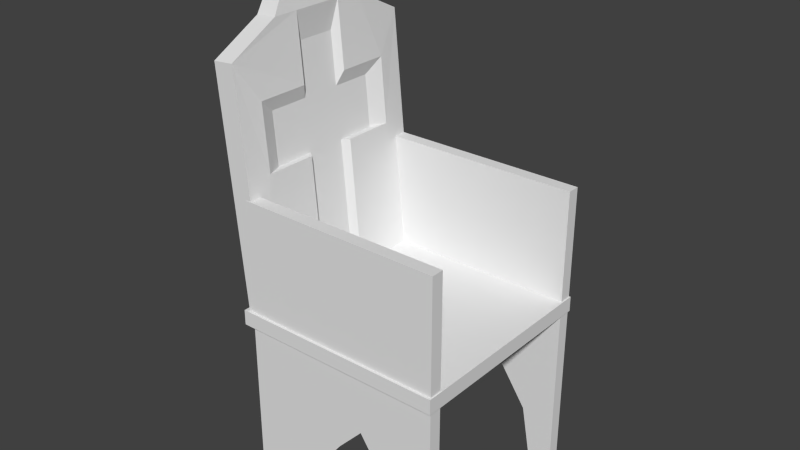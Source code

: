 # Source: chair.blend  (saved by Blender 2.68.0; exported with 4.5.12 LTS)
import bpy
from mathutils import Matrix  # noqa: F401  (used for matrix-valued properties, if any)

bpy.ops.wm.read_factory_settings(use_empty=True)
scene = bpy.context.scene
scene.name = 'Scene'

# ---- collections
col_collection_1 = bpy.data.collections.new('Collection 1'); scene.collection.children.link(col_collection_1)

# ---- materials (node trees are filled in below, after node groups)
mat_atlas_01 = bpy.data.materials.new('atlas_01')
mat_atlas_01.alpha_threshold = 0.0
mat_atlas_01.use_transparent_shadow = False
mat_atlas_01.roughness = 0.5
mat_atlas_01.line_color = (0.0, 0.0, 0.0, 1.0)

# ---- material node trees

# ---- world
world_world = bpy.data.worlds.new('World'); scene.world = world_world
world_world.color = (0.05088, 0.05088, 0.05088)
world_world.use_sun_shadow = False
world_world.sun_shadow_jitter_overblur = 0.0
world_world.cycles.sampling_method = 'MANUAL'
world_world.cycles.sample_map_resolution = 256

# ---- meshes
me_chair = bpy.data.meshes.new('chair')
me_chair.from_pydata([(-4.447, 4.212, 6.027), (-4.845, 4.177, -2.179), (-5.11, 7.254, 2.631), (-4.845, 4.177, 0.226), (-3.771, -3.632, 2.961), (-4.315, -1.977, 2.631), (-5.122, 12.06, 2.961), (-3.771, -3.632, -0.1042), (-4.447, 4.212, -0.1042), (-4.784, 8.133, -3.17), (-5.122, 12.06, -0.1042), (-5.11, 7.254, 0.226), (-4.784, 8.133, 6.027), (-4.845, 4.177, 5.036), (-4.845, 4.177, 2.631), (-4.315, -1.977, 0.226), (-4.447, 4.212, -3.17), (-5.11, 7.254, -2.179), (-5.375, 10.33, 2.631), (-4.784, 8.133, 2.961), (-4.447, 4.212, 2.961), (-5.375, 10.33, 0.226), (-4.784, 8.133, -0.1042), (-5.11, 7.254, 5.036), (-5.988, 16.63, 1.429), (-6.372, 11.95, -1.637), (-6.378, 11.95, 4.495), (-6.614, 16.58, 1.429), (-6.344, 10.43, -4.702), (-3.771, -3.632, -4.702), (-5.022, -3.74, -4.702), (-3.771, -3.632, 7.56), (-5.091, 10.43, 7.56), (-5.122, 12.06, 4.494), (-5.122, 12.06, -1.637), (-5.093, 10.53, -4.702), (-5.022, -3.74, 7.56), (-6.342, 10.32, 7.56), (-5.293, -4.415, 7.722), (7.522, -4.415, 7.722), (7.522, -3.51, 7.722), (-5.293, -3.51, 7.722), (7.522, -3.51, -4.766), (-5.293, -3.51, -4.766), (7.522, -4.415, -4.766), (-5.293, -4.415, -4.766), (-4.73, 3.183, -4.699), (-1.686, -12.46, -4.699), (-0.1642, -11.46, -4.699), (7.446, 3.183, -4.699), (5.402, -11.58, -4.699), (2.88, -7.828, -4.699), (5.924, -14.46, -4.699), (7.446, -14.46, -4.699), (1.358, -9.457, -4.699), (-4.73, -14.46, -4.699), (-3.208, -14.46, -4.699), (-4.73, 3.183, -3.949), (-1.686, -12.46, -3.949), (-0.1642, -11.46, -3.949), (7.446, 3.183, -3.949), (5.402, -11.58, -3.949), (2.88, -7.828, -3.949), (5.924, -14.46, -3.949), (7.446, -14.46, -3.949), (1.358, -9.457, -3.949), (-4.73, -14.46, -3.949), (-3.208, -14.46, -3.949), (-4.73, 3.183, 6.823), (-1.686, -12.46, 6.823), (-0.1642, -11.46, 6.823), (7.446, 3.183, 6.823), (5.402, -11.58, 6.823), (2.88, -7.828, 6.823), (5.924, -14.46, 6.823), (7.446, -14.46, 6.823), (1.358, -9.457, 6.823), (-4.73, -14.46, 6.823), (-3.208, -14.46, 6.823), (-4.73, 3.183, 7.573), (-1.686, -12.46, 7.573), (-0.1642, -11.46, 7.573), (7.446, 3.183, 7.573), (5.402, -11.58, 7.573), (2.88, -7.828, 7.573), (5.924, -14.46, 7.573), (7.446, -14.46, 7.573), (1.358, -9.457, 7.573), (-4.73, -14.46, 7.573), (-3.208, -14.46, 7.573)], [], [(5, 4, 7, 15), (15, 7, 8, 3), (16, 1, 3, 8), (17, 1, 16, 9), (9, 22, 11, 17), (21, 11, 22, 10), (10, 6, 18, 21), (6, 19, 2, 18), (23, 2, 19, 12), (12, 0, 13, 23), (0, 20, 14, 13), (14, 20, 4, 5), (31, 32, 37, 36), (32, 33, 26, 37), (33, 24, 27, 26), (24, 34, 25, 27), (28, 25, 34, 35), (30, 28, 35, 29), (36, 30, 29, 31), (30, 25, 28), (37, 26, 36), (36, 26, 25, 30), (27, 25, 26), (7, 29, 16, 8), (35, 9, 16, 29), (35, 34, 10, 22, 9), (33, 32, 12, 19, 6), (34, 24, 33, 6, 10), (31, 4, 20, 0), (32, 31, 0, 12), (38, 39, 40, 41), (41, 40, 42, 43), (43, 42, 44, 45), (39, 38, 45, 44), (39, 44, 42, 40), (45, 38, 41, 43), (50, 53, 52), (49, 53, 50), (49, 50, 51), (46, 49, 51), (46, 51, 54), (46, 54, 48), (46, 48, 47), (46, 47, 56), (46, 56, 55), (61, 63, 64), (60, 61, 64), (60, 62, 61), (57, 62, 60), (57, 65, 62), (57, 59, 65), (57, 58, 59), (57, 67, 58), (57, 66, 67), (56, 67, 66, 55), (54, 65, 59, 48), (50, 61, 62, 51), (55, 66, 57, 46), (53, 64, 63, 52), (48, 59, 58, 47), (46, 57, 60, 49), (52, 63, 61, 50), (47, 58, 67, 56), (51, 62, 65, 54), (49, 60, 64, 53), (72, 75, 74), (71, 75, 72), (71, 72, 73), (68, 71, 73), (68, 73, 76), (68, 76, 70), (68, 70, 69), (68, 69, 78), (68, 78, 77), (83, 85, 86), (82, 83, 86), (82, 84, 83), (79, 84, 82), (79, 87, 84), (79, 81, 87), (79, 80, 81), (79, 89, 80), (79, 88, 89), (78, 89, 88, 77), (76, 87, 81, 70), (72, 83, 84, 73), (77, 88, 79, 68), (75, 86, 85, 74), (70, 81, 80, 69), (68, 79, 82, 71), (74, 85, 83, 72), (69, 80, 89, 78), (73, 84, 87, 76), (71, 82, 86, 75), (15, 3, 14, 5), (14, 2, 23, 13), (3, 11, 2, 14), (11, 3, 1, 17), (2, 11, 21, 18)])
_uv = me_chair.uv_layers.new(name='UVMap')
_uv.uv.foreach_set('vector', [0.3239, 0.7486, 0.2729, 0.8256, 0.1551, 0.7093, 0.2315, 0.6573, 0.616, 0.6109, 0.6257, 0.5698, 0.6257, 0.7605, 0.616, 0.7605, 0.1322, 0.5712, 0.1418, 0.5952, 0.1417, 0.6535, 0.132, 0.6455, 0.4904, 0.2105, 0.3733, 0.329, 0.3359, 0.2908, 0.4851, 0.1397, 0.4851, 0.1397, 0.6029, 0.256, 0.5828, 0.3017, 0.4904, 0.2105, 0.4427, 0.646, 0.4427, 0.5712, 0.4524, 0.5917, 0.4524, 0.6871, 0.7521, 0.1049, 0.8699, 0.2213, 0.7923, 0.2745, 0.6999, 0.1832, 0.1223, 0.6871, 0.1223, 0.5917, 0.132, 0.5712, 0.132, 0.646, 0.7676, 0.4843, 0.6752, 0.393, 0.7206, 0.3723, 0.8384, 0.4887, 0.8384, 0.4887, 0.6891, 0.6398, 0.6505, 0.6028, 0.7676, 0.4843, 0.4425, 0.5712, 0.4427, 0.6455, 0.433, 0.6535, 0.4328, 0.5952, 0.616, 0.7605, 0.6063, 0.7605, 0.6063, 0.5698, 0.616, 0.6109, -0.01898, 0.5375, 0.4291, 0.05536, 0.4519, 0.136, 0.05338, 0.5417, 0.4291, 0.05536, 0.6803, 0.08274, 0.6674, 0.1628, 0.4519, 0.136, 0.6803, 0.08274, 0.9976, 0.1917, 0.9598, 0.2188, 0.6674, 0.1628, 0.9976, 0.1917, 0.9976, 0.5283, 0.9178, 0.5083, 0.9598, 0.2188, 0.8435, 0.724, 0.9178, 0.5083, 0.9976, 0.5283, 0.91, 0.7847, 0.2574, 0.9079, 0.8435, 0.724, 0.91, 0.7847, 0.2366, 0.9685, 0.05338, 0.5417, 0.2574, 0.9079, 0.2366, 0.9685, -0.01898, 0.5375, 0.009925, 0.4643, 0.6918, 0.8988, 0.5184, 0.9655, 0.9898, 0.4796, 0.9294, 0.6576, 0.4851, -0.01781, 0.4851, -0.01781, 0.9294, 0.6576, 0.6918, 0.8988, 0.009925, 0.4643, 0.9768, 0.9421, 0.6918, 0.8988, 0.9294, 0.6576, 0.1551, 0.7093, -0.02151, 0.5348, 0.3359, 0.2908, 0.4536, 0.4071, 0.5177, -0.0111, 0.4851, 0.1397, 0.3359, 0.2908, -0.02151, 0.5348, 0.5177, -0.0111, 0.6932, 0.04677, 0.7521, 0.1049, 0.6029, 0.256, 0.4851, 0.1397, 0.9288, 0.2794, 0.9848, 0.4582, 0.8384, 0.4887, 0.7206, 0.3723, 0.8699, 0.2213, 0.6932, 0.04677, 0.986, -0.01405, 0.9288, 0.2794, 0.8699, 0.2213, 0.7521, 0.1049, 0.4495, 1.0, 0.2729, 0.8256, 0.5714, 0.5234, 0.6891, 0.6398, 0.9848, 0.4582, 0.4495, 1.0, 0.6891, 0.6398, 0.8384, 0.4887, -0.002696, 0.1408, 0.9804, 0.1412, 0.9803, 0.2106, -0.00272, 0.2103, 0.009767, 0.03387, 0.9374, 0.03387, 0.9374, 0.9615, 0.009767, 0.9615, 0.0009777, 0.06416, 0.976, 0.06415, 0.976, 0.133, 0.0009777, 0.133, 0.9374, 0.03387, 0.009767, 0.03387, 0.009767, 0.9615, 0.9374, 0.9615, 0.9804, 0.1412, -0.002424, 0.1415, -0.002448, 0.2109, 0.9803, 0.2106, 0.0009777, 0.133, 0.9821, 0.133, 0.9821, 0.06415, 0.0009777, 0.06416, 0.7641, 0.1846, 0.9137, 0.03931, 0.8023, 0.03931, 0.9137, 0.9299, 0.9137, 0.03931, 0.7641, 0.1846, 0.9137, 0.9299, 0.7641, 0.1846, 0.5797, 0.374, 0.02305, 0.9299, 0.9137, 0.9299, 0.5797, 0.374, 0.02305, 0.9299, 0.5797, 0.374, 0.4684, 0.2918, 0.02305, 0.9299, 0.4684, 0.2918, 0.357, 0.1908, 0.02305, 0.9299, 0.357, 0.1908, 0.2457, 0.1403, 0.02305, 0.9299, 0.2457, 0.1403, 0.1344, 0.03931, 0.02305, 0.9299, 0.1344, 0.03931, 0.02305, 0.03931, 0.7641, 0.1846, 0.8023, 0.03931, 0.9137, 0.03931, 0.9137, 0.9299, 0.7641, 0.1846, 0.9137, 0.03931, 0.9137, 0.9299, 0.5797, 0.374, 0.7641, 0.1846, 0.02305, 0.9299, 0.5797, 0.374, 0.9137, 0.9299, 0.02305, 0.9299, 0.4684, 0.2918, 0.5797, 0.374, 0.02305, 0.9299, 0.357, 0.1908, 0.4684, 0.2918, 0.02305, 0.9299, 0.2457, 0.1403, 0.357, 0.1908, 0.02305, 0.9299, 0.1344, 0.03931, 0.2457, 0.1403, 0.02305, 0.9299, 0.02305, 0.03931, 0.1344, 0.03931, 0.4547, 0.2302, 0.4547, 0.3386, 0.704, 0.3387, 0.704, 0.2302, 0.6444, 0.2301, 0.6444, 0.3386, 0.2808, 0.3386, 0.2808, 0.2301, 0.4815, 0.2301, 0.4815, 0.3385, 0.9669, 0.3386, 0.9669, 0.2301, -0.005802, 0.4584, -0.005803, 0.4891, 0.7307, 0.4891, 0.7307, 0.4584, 0.4266, 0.4178, 0.4266, 0.3406, 0.5833, 0.3406, 0.5833, 0.4178, 0.2808, 0.2301, 0.2808, 0.3386, 0.01736, 0.3386, 0.01735, 0.2301, 0.7307, 0.4584, 0.7307, 0.4891, 0.2324, 0.4891, 0.2324, 0.4584, 0.01398, 0.2301, 0.01398, 0.3385, 0.4815, 0.3385, 0.4815, 0.2301, 0.01735, 0.2301, 0.01736, 0.3386, 0.4547, 0.3386, 0.4547, 0.2302, 0.9669, 0.2301, 0.9669, 0.3386, 0.6444, 0.3386, 0.6444, 0.2301, 0.2324, 0.4584, 0.2324, 0.4891, 0.9971, 0.4891, 0.9971, 0.4584, 0.7932, 0.191, 0.9452, 0.04441, 0.8324, 0.04398, 0.9417, 0.9463, 0.9452, 0.04441, 0.7932, 0.191, 0.9417, 0.9463, 0.7932, 0.191, 0.6057, 0.3821, 0.03981, 0.9429, 0.9417, 0.9463, 0.6057, 0.3821, 0.03981, 0.9429, 0.6057, 0.3821, 0.4932, 0.2983, 0.03981, 0.9429, 0.4932, 0.2983, 0.3809, 0.1956, 0.03981, 0.9429, 0.3809, 0.1956, 0.2684, 0.1441, 0.03981, 0.9429, 0.2684, 0.1441, 0.156, 0.04138, 0.03981, 0.9429, 0.156, 0.04138, 0.04327, 0.04095, 0.7932, 0.191, 0.8324, 0.04398, 0.9452, 0.04441, 0.9417, 0.9463, 0.7932, 0.191, 0.9452, 0.04441, 0.9417, 0.9463, 0.6057, 0.3821, 0.7932, 0.191, 0.03981, 0.9429, 0.6057, 0.3821, 0.9417, 0.9463, 0.03981, 0.9429, 0.4932, 0.2983, 0.6057, 0.3821, 0.03981, 0.9429, 0.3809, 0.1956, 0.4932, 0.2983, 0.03981, 0.9429, 0.2684, 0.1441, 0.3809, 0.1956, 0.03981, 0.9429, 0.156, 0.04138, 0.2684, 0.1441, 0.03981, 0.9429, 0.04327, 0.04095, 0.156, 0.04138, 0.4547, 0.3389, 0.4547, 0.4474, 0.704, 0.4474, 0.704, 0.3389, 0.6443, 0.339, 0.6443, 0.4475, 0.2808, 0.4474, 0.2808, 0.339, 0.4815, 0.3389, 0.4815, 0.4474, 0.9668, 0.4474, 0.9668, 0.339, 0.9971, 0.5199, 0.9971, 0.4892, 0.2324, 0.4892, 0.2324, 0.5199, 0.4266, 0.495, 0.4266, 0.4178, 0.5833, 0.4178, 0.5833, 0.495, 0.2808, 0.339, 0.2808, 0.4474, 0.01734, 0.4474, 0.01735, 0.3389, 0.2324, 0.5199, 0.2324, 0.4892, 0.7307, 0.4892, 0.7307, 0.5199, 0.01397, 0.3389, 0.01398, 0.4474, 0.4815, 0.4474, 0.4815, 0.3389, 0.01735, 0.3389, 0.01734, 0.4474, 0.4547, 0.4474, 0.4547, 0.3389, 0.9668, 0.339, 0.9668, 0.4474, 0.6443, 0.4475, 0.6443, 0.339, 0.7307, 0.5199, 0.7307, 0.4892, -0.0058, 0.4892, -0.005799, 0.5199, 0.2315, 0.6573, 0.4657, 0.4203, 0.5581, 0.5115, 0.3239, 0.7486, 0.5581, 0.5115, 0.6752, 0.393, 0.7676, 0.4843, 0.6505, 0.6028, 0.4657, 0.4203, 0.5828, 0.3017, 0.6752, 0.393, 0.5581, 0.5115, 0.5828, 0.3017, 0.4657, 0.4203, 0.3733, 0.329, 0.4904, 0.2105, 0.6752, 0.393, 0.5828, 0.3017, 0.6999, 0.1832, 0.7923, 0.2745])
me_chair.materials.append(mat_atlas_01)
me_chair.use_remesh_preserve_volume = False
me_chair.use_remesh_preserve_attributes = False
me_chair.use_mirror_vertex_groups = False
me_chair.update()

# ---- objects
ob_chair = bpy.data.objects.new('chair', me_chair)

# ---- transforms, parenting, visibility, modifiers, constraints
ob_chair.location = (0.0, 0.0, 0.0)
ob_chair.rotation_euler = (1.571, -0.0, 0.0)
ob_chair.lineart.crease_threshold = 0.0

# ---- collection membership
col_collection_1.objects.link(ob_chair)

# ---- scene / render settings (as saved in the file)
scene.frame_start = 1; scene.frame_end = 250; scene.frame_set(87)
scene.render.engine = 'BLENDER_EEVEE_NEXT'
scene.render.image_settings.color_mode = 'RGB'
scene.render.image_settings.compression = 90
scene.render.resolution_percentage = 50
scene.render.dither_intensity = 0.0
scene.render.bake_margin = 2
scene.render.bake_bias = 0.0
scene.cycles.use_denoising = False
scene.cycles.samples = 10
scene.cycles.sampling_pattern = 'TABULATED_SOBOL'
scene.cycles.light_sampling_threshold = 0.0
scene.cycles.use_adaptive_sampling = False
scene.cycles.use_light_tree = False
scene.cycles.blur_glossy = 0.0
scene.cycles.volume_bounces = 1
scene.cycles.pixel_filter_type = 'GAUSSIAN'
scene.cycles.sample_clamp_indirect = 0.0
scene.view_settings.view_transform = 'Standard'
bpy.context.view_layer.update()

# ---- added for rendering (the .blend has no active camera and no usable light): camera, sun
cam_auto = bpy.data.cameras.new('AutoCamera')
cam_auto.lens = 50.0
cam_auto.sensor_width = 36.0
cam_auto.clip_end = 1000.0
ob_auto_camera = bpy.data.objects.new('AutoCamera', cam_auto)
scene.collection.objects.link(ob_auto_camera)
ob_auto_camera.location = (34.0995, -41.8525, 28.0043)
ob_auto_camera.rotation_euler = (1.09748, -7.21219e-08, 0.694738)
scene.camera = ob_auto_camera
light_auto_sun = bpy.data.lights.new('AutoSun', 'SUN')
light_auto_sun.energy = 3.0
light_auto_sun.angle = 0.0523599
ob_auto_sun = bpy.data.objects.new('AutoSun', light_auto_sun)
scene.collection.objects.link(ob_auto_sun)
ob_auto_sun.rotation_euler = (0.872665, 0.174533, 0.523599)
bpy.context.view_layer.update()
